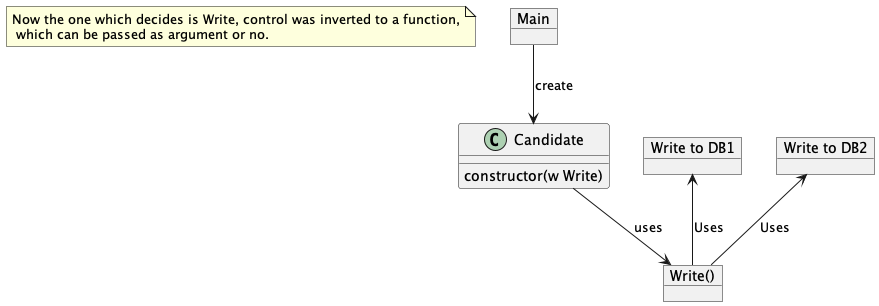

The diagram above was rendered by PlantUML. Its source (embedded in the PNG):
@startuml InversionOfControlObjectHasNoControl2

note "Now the one which decides is Write, control was inverted to a function,\n which can be passed as argument or no." as N1
object "Main" as main

class "Candidate" as candidate {
constructor(w Write)
}
object "Write()" as db


main --> candidate: create
object "Write to DB1" as writesDB1
object "Write to DB2" as writesDB2

candidate --> db: uses

writesDB1 <-- db: Uses
writesDB2 <-- db: Uses

@enduml